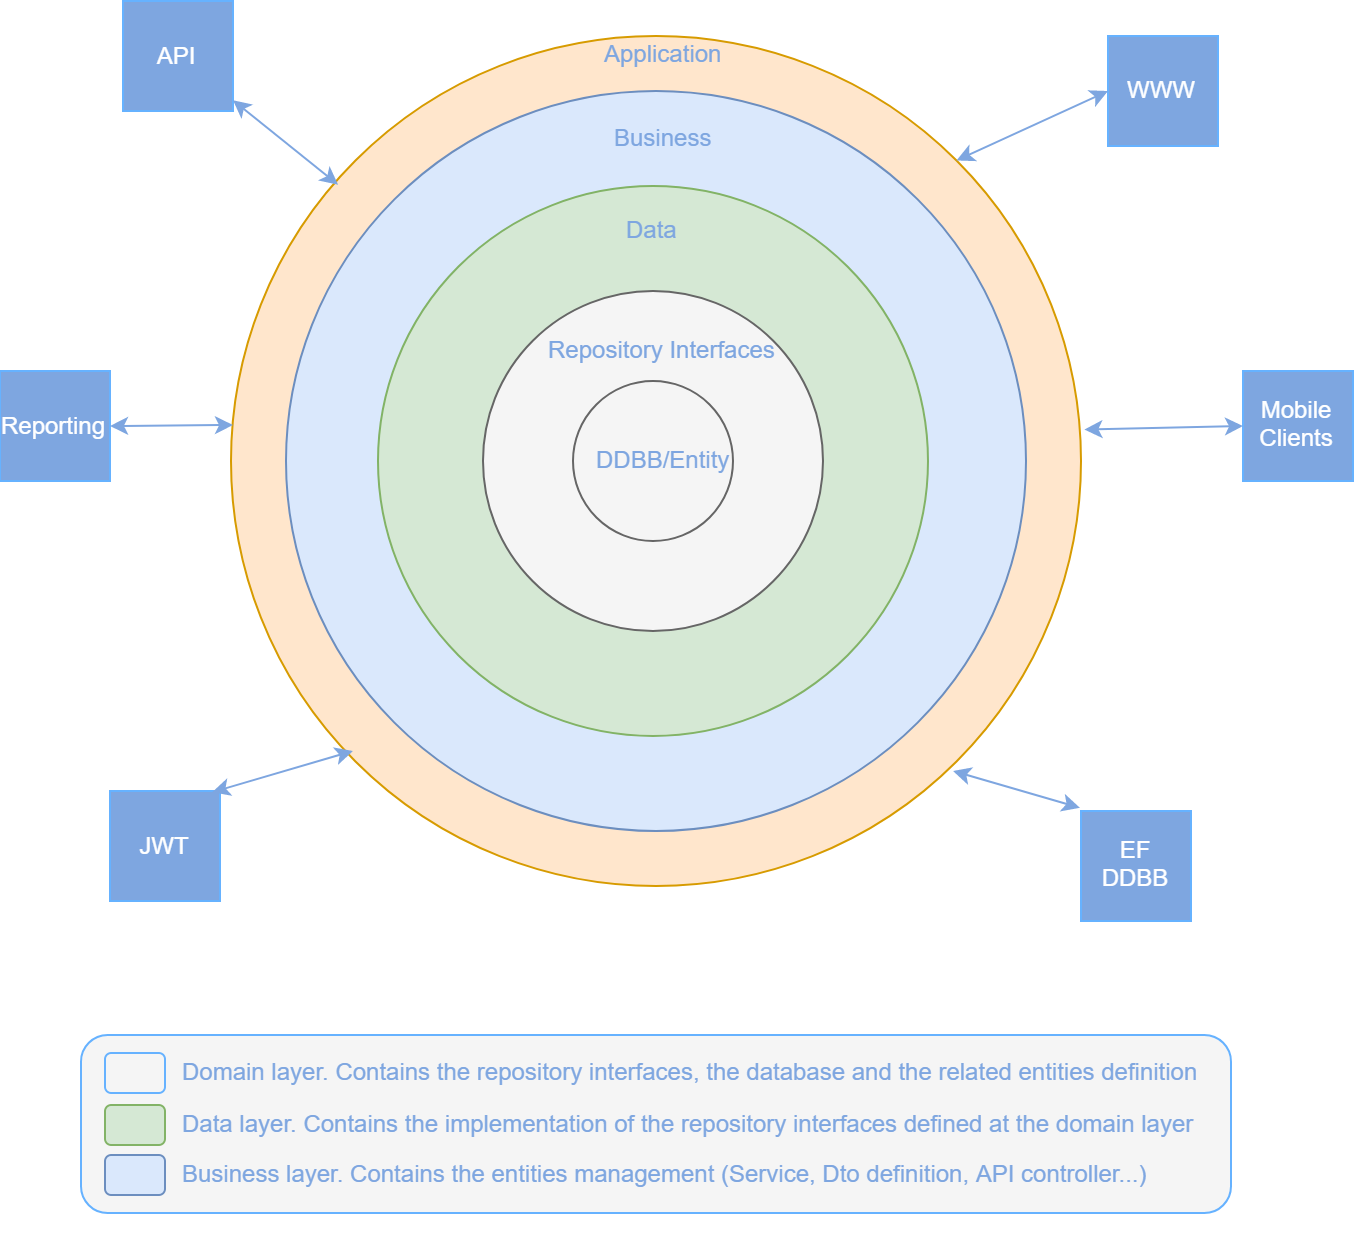

The diagram above was exported from draw.io. Its source (the exported page's mxGraphModel, read from the mxfile embedded in the PNG):
<mxGraphModel dx="1221" dy="762" grid="1" gridSize="10" guides="1" tooltips="1" connect="1" arrows="1" fold="1" page="1" pageScale="1" pageWidth="850" pageHeight="1100" math="0" shadow="0">
  <root>
    <mxCell id="0" />
    <mxCell id="1" parent="0" />
    <mxCell id="IaE8WEkUia_4fBPvJpQ8-45" value="" style="ellipse;whiteSpace=wrap;html=1;aspect=fixed;strokeColor=#d79b00;fillColor=#ffe6cc;align=left;" vertex="1" parent="1">
      <mxGeometry x="199" y="32.5" width="425" height="425" as="geometry" />
    </mxCell>
    <mxCell id="IaE8WEkUia_4fBPvJpQ8-1" value="" style="ellipse;whiteSpace=wrap;html=1;aspect=fixed;fillColor=#dae8fc;strokeColor=#6c8ebf;" vertex="1" parent="1">
      <mxGeometry x="226.5" y="60" width="370" height="370" as="geometry" />
    </mxCell>
    <mxCell id="IaE8WEkUia_4fBPvJpQ8-4" value="" style="ellipse;whiteSpace=wrap;html=1;aspect=fixed;fillColor=#d5e8d4;strokeColor=#82b366;" vertex="1" parent="1">
      <mxGeometry x="272.5" y="107.5" width="275" height="275" as="geometry" />
    </mxCell>
    <mxCell id="IaE8WEkUia_4fBPvJpQ8-3" value="" style="ellipse;whiteSpace=wrap;html=1;aspect=fixed;fillColor=#f5f5f5;strokeColor=#666666;fontColor=#333333;" vertex="1" parent="1">
      <mxGeometry x="325" y="160" width="170" height="170" as="geometry" />
    </mxCell>
    <mxCell id="IaE8WEkUia_4fBPvJpQ8-2" value="" style="ellipse;whiteSpace=wrap;html=1;aspect=fixed;fillColor=#f5f5f5;strokeColor=#666666;fontColor=#333333;" vertex="1" parent="1">
      <mxGeometry x="370" y="205" width="80" height="80" as="geometry" />
    </mxCell>
    <mxCell id="IaE8WEkUia_4fBPvJpQ8-5" value="Repository Interfaces" style="text;html=1;resizable=0;points=[];autosize=1;align=center;verticalAlign=top;spacingTop=-4;fontColor=#7EA6E0;" vertex="1" parent="1">
      <mxGeometry x="350" y="180" width="130" height="20" as="geometry" />
    </mxCell>
    <mxCell id="IaE8WEkUia_4fBPvJpQ8-8" value="DDBB/Entity" style="text;html=1;resizable=0;points=[];autosize=1;align=center;verticalAlign=top;spacingTop=-4;fontColor=#7EA6E0;" vertex="1" parent="1">
      <mxGeometry x="375" y="235" width="80" height="20" as="geometry" />
    </mxCell>
    <mxCell id="IaE8WEkUia_4fBPvJpQ8-9" value="Data" style="text;html=1;resizable=0;points=[];autosize=1;align=center;verticalAlign=top;spacingTop=-4;fontColor=#7EA6E0;" vertex="1" parent="1">
      <mxGeometry x="390" y="120" width="40" height="20" as="geometry" />
    </mxCell>
    <mxCell id="IaE8WEkUia_4fBPvJpQ8-10" value="Business" style="text;html=1;align=center;fontColor=#7EA6E0;" vertex="1" parent="1">
      <mxGeometry x="380" y="70" width="70" height="30" as="geometry" />
    </mxCell>
    <mxCell id="IaE8WEkUia_4fBPvJpQ8-16" value="API" style="whiteSpace=wrap;html=1;aspect=fixed;align=center;fillColor=#7EA6E0;fontColor=#FFFFFF;strokeColor=#66B2FF;" vertex="1" parent="1">
      <mxGeometry x="145" y="15" width="55" height="55" as="geometry" />
    </mxCell>
    <mxCell id="IaE8WEkUia_4fBPvJpQ8-17" value="WWW" style="whiteSpace=wrap;html=1;aspect=fixed;align=center;fillColor=#7EA6E0;fontColor=#FFFFFF;strokeColor=#66B2FF;" vertex="1" parent="1">
      <mxGeometry x="637.5" y="32.5" width="55" height="55" as="geometry" />
    </mxCell>
    <mxCell id="IaE8WEkUia_4fBPvJpQ8-19" value="JWT" style="whiteSpace=wrap;html=1;aspect=fixed;align=center;fillColor=#7EA6E0;fontColor=#FFFFFF;strokeColor=#66B2FF;" vertex="1" parent="1">
      <mxGeometry x="138.5" y="410" width="55" height="55" as="geometry" />
    </mxCell>
    <mxCell id="IaE8WEkUia_4fBPvJpQ8-20" value="EF&lt;br&gt;DDBB" style="whiteSpace=wrap;html=1;aspect=fixed;align=center;fillColor=#7EA6E0;fontColor=#FFFFFF;strokeColor=#66B2FF;" vertex="1" parent="1">
      <mxGeometry x="624" y="420" width="55" height="55" as="geometry" />
    </mxCell>
    <mxCell id="IaE8WEkUia_4fBPvJpQ8-21" value="Mobile&lt;br&gt;Clients" style="whiteSpace=wrap;html=1;aspect=fixed;align=center;fillColor=#7EA6E0;fontColor=#FFFFFF;strokeColor=#66B2FF;" vertex="1" parent="1">
      <mxGeometry x="705" y="200" width="55" height="55" as="geometry" />
    </mxCell>
    <mxCell id="IaE8WEkUia_4fBPvJpQ8-22" value="Reporting" style="whiteSpace=wrap;html=1;aspect=fixed;align=center;fillColor=#7EA6E0;fontColor=#FFFFFF;strokeColor=#66B2FF;" vertex="1" parent="1">
      <mxGeometry x="83.5" y="200" width="55" height="55" as="geometry" />
    </mxCell>
    <mxCell id="IaE8WEkUia_4fBPvJpQ8-23" value="" style="endArrow=classic;startArrow=classic;html=1;exitX=0.929;exitY=0.011;exitDx=0;exitDy=0;exitPerimeter=0;strokeColor=#7EA6E0;" edge="1" parent="1" source="IaE8WEkUia_4fBPvJpQ8-19">
      <mxGeometry width="50" height="50" relative="1" as="geometry">
        <mxPoint x="245" y="420" as="sourcePoint" />
        <mxPoint x="260" y="390" as="targetPoint" />
      </mxGeometry>
    </mxCell>
    <mxCell id="IaE8WEkUia_4fBPvJpQ8-24" value="" style="endArrow=classic;startArrow=classic;html=1;exitX=-0.01;exitY=-0.029;exitDx=0;exitDy=0;exitPerimeter=0;strokeColor=#7EA6E0;" edge="1" parent="1" source="IaE8WEkUia_4fBPvJpQ8-20">
      <mxGeometry width="50" height="50" relative="1" as="geometry">
        <mxPoint x="540" y="420" as="sourcePoint" />
        <mxPoint x="560" y="400" as="targetPoint" />
      </mxGeometry>
    </mxCell>
    <mxCell id="IaE8WEkUia_4fBPvJpQ8-25" value="" style="endArrow=classic;startArrow=classic;html=1;exitX=1;exitY=0.5;exitDx=0;exitDy=0;strokeColor=#7EA6E0;" edge="1" parent="1" source="IaE8WEkUia_4fBPvJpQ8-22">
      <mxGeometry width="50" height="50" relative="1" as="geometry">
        <mxPoint x="182.5" y="240" as="sourcePoint" />
        <mxPoint x="200" y="227" as="targetPoint" />
      </mxGeometry>
    </mxCell>
    <mxCell id="IaE8WEkUia_4fBPvJpQ8-26" value="" style="endArrow=classic;startArrow=classic;html=1;entryX=0;entryY=0.5;entryDx=0;entryDy=0;exitX=1.004;exitY=0.463;exitDx=0;exitDy=0;exitPerimeter=0;strokeColor=#7EA6E0;" edge="1" parent="1" source="IaE8WEkUia_4fBPvJpQ8-45" target="IaE8WEkUia_4fBPvJpQ8-21">
      <mxGeometry width="50" height="50" relative="1" as="geometry">
        <mxPoint x="615" y="305" as="sourcePoint" />
        <mxPoint x="655" y="265" as="targetPoint" />
      </mxGeometry>
    </mxCell>
    <mxCell id="IaE8WEkUia_4fBPvJpQ8-27" value="" style="endArrow=classic;startArrow=classic;html=1;exitX=0.126;exitY=0.175;exitDx=0;exitDy=0;strokeColor=#7EA6E0;exitPerimeter=0;" edge="1" parent="1" source="IaE8WEkUia_4fBPvJpQ8-45" target="IaE8WEkUia_4fBPvJpQ8-16">
      <mxGeometry width="50" height="50" relative="1" as="geometry">
        <mxPoint x="127.5" y="110" as="sourcePoint" />
        <mxPoint x="167.5" y="70" as="targetPoint" />
      </mxGeometry>
    </mxCell>
    <mxCell id="IaE8WEkUia_4fBPvJpQ8-28" value="" style="endArrow=classic;startArrow=classic;html=1;entryX=0;entryY=0.5;entryDx=0;entryDy=0;exitX=1;exitY=0;exitDx=0;exitDy=0;strokeColor=#7EA6E0;" edge="1" parent="1" source="IaE8WEkUia_4fBPvJpQ8-45" target="IaE8WEkUia_4fBPvJpQ8-17">
      <mxGeometry width="50" height="50" relative="1" as="geometry">
        <mxPoint x="590" y="130" as="sourcePoint" />
        <mxPoint x="630" y="90" as="targetPoint" />
      </mxGeometry>
    </mxCell>
    <mxCell id="IaE8WEkUia_4fBPvJpQ8-43" value="" style="group" vertex="1" connectable="0" parent="1">
      <mxGeometry x="124" y="532" width="575" height="89" as="geometry" />
    </mxCell>
    <mxCell id="IaE8WEkUia_4fBPvJpQ8-41" value="" style="rounded=1;whiteSpace=wrap;html=1;strokeColor=#66B2FF;fillColor=#F5F5F5;fontColor=#7EA6E0;align=left;" vertex="1" parent="IaE8WEkUia_4fBPvJpQ8-43">
      <mxGeometry width="575" height="89" as="geometry" />
    </mxCell>
    <mxCell id="IaE8WEkUia_4fBPvJpQ8-42" value="" style="group" vertex="1" connectable="0" parent="IaE8WEkUia_4fBPvJpQ8-43">
      <mxGeometry x="12" y="9" width="556.5" height="71" as="geometry" />
    </mxCell>
    <mxCell id="IaE8WEkUia_4fBPvJpQ8-30" value="" style="rounded=1;whiteSpace=wrap;html=1;strokeColor=#66B2FF;fillColor=#F5F5F5;fontColor=#7EA6E0;align=center;" vertex="1" parent="IaE8WEkUia_4fBPvJpQ8-42">
      <mxGeometry width="30" height="20" as="geometry" />
    </mxCell>
    <mxCell id="IaE8WEkUia_4fBPvJpQ8-33" value="Domain layer.&amp;nbsp;Contains the repository interfaces, the database and the related entities definition" style="text;html=1;resizable=0;points=[];autosize=1;align=left;verticalAlign=top;spacingTop=-4;fontColor=#7EA6E0;" vertex="1" parent="IaE8WEkUia_4fBPvJpQ8-42">
      <mxGeometry x="36.5" width="520" height="20" as="geometry" />
    </mxCell>
    <mxCell id="IaE8WEkUia_4fBPvJpQ8-34" value="Data layer. Contains the implementation of the repository interfaces defined at the domain layer" style="text;html=1;resizable=0;points=[];autosize=1;align=left;verticalAlign=top;spacingTop=-4;fontColor=#7EA6E0;" vertex="1" parent="IaE8WEkUia_4fBPvJpQ8-42">
      <mxGeometry x="36.5" y="26" width="520" height="20" as="geometry" />
    </mxCell>
    <mxCell id="IaE8WEkUia_4fBPvJpQ8-35" value="Business layer. Contains the entities management (Service, Dto definition, API controller...)" style="text;html=1;resizable=0;points=[];autosize=1;align=left;verticalAlign=top;spacingTop=-4;fontColor=#7EA6E0;" vertex="1" parent="IaE8WEkUia_4fBPvJpQ8-42">
      <mxGeometry x="36.5" y="51" width="500" height="20" as="geometry" />
    </mxCell>
    <mxCell id="IaE8WEkUia_4fBPvJpQ8-36" value="" style="rounded=1;whiteSpace=wrap;html=1;strokeColor=#82b366;fillColor=#d5e8d4;align=center;" vertex="1" parent="IaE8WEkUia_4fBPvJpQ8-42">
      <mxGeometry y="26" width="30" height="20" as="geometry" />
    </mxCell>
    <mxCell id="IaE8WEkUia_4fBPvJpQ8-37" value="" style="rounded=1;whiteSpace=wrap;html=1;strokeColor=#6c8ebf;fillColor=#dae8fc;align=center;" vertex="1" parent="IaE8WEkUia_4fBPvJpQ8-42">
      <mxGeometry y="51" width="30" height="20" as="geometry" />
    </mxCell>
    <mxCell id="IaE8WEkUia_4fBPvJpQ8-49" value="Application" style="text;html=1;resizable=0;points=[];autosize=1;align=left;verticalAlign=top;spacingTop=-4;fontColor=#7EA6E0;" vertex="1" parent="1">
      <mxGeometry x="384" y="32.5" width="70" height="20" as="geometry" />
    </mxCell>
  </root>
</mxGraphModel>